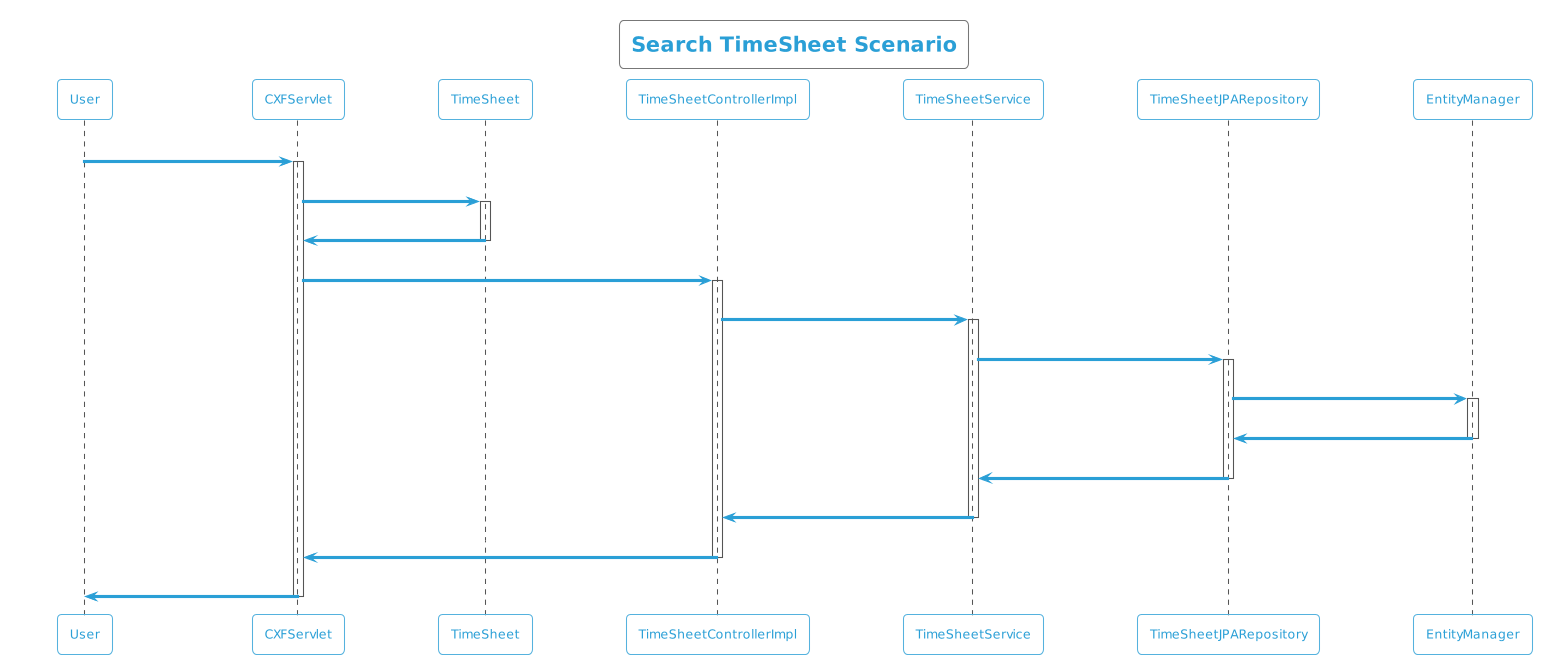

The diagram above was rendered by PlantUML. Its source (embedded in the PNG):
@startuml
!theme cyborg-outline
title Search TimeSheet Scenario
participant User
User -> CXFServlet: GET, TimeSheet
activate CXFServlet
CXFServlet -> TimeSheet: << search >>
activate TimeSheet
TimeSheet -> CXFServlet: << instance >>
deactivate TimeSheet
CXFServlet -> TimeSheetControllerImpl: search(:TimeSheet)
activate TimeSheetControllerImpl
TimeSheetControllerImpl -> TimeSheetService: search(:TimeSheet)
activate TimeSheetService
TimeSheetService -> TimeSheetJPARepository: search(:TimeSheet)
activate TimeSheetJPARepository
TimeSheetJPARepository -> EntityManager: response(:TimeSheet)
activate EntityManager
EntityManager -> TimeSheetJPARepository: << persisted TimeSheet >>
deactivate EntityManager
TimeSheetJPARepository -> TimeSheetService: << persisted TimeSheet >>
deactivate TimeSheetJPARepository
TimeSheetService -> TimeSheetControllerImpl: << persisted TimeSheet >>
deactivate TimeSheetService
TimeSheetControllerImpl -> CXFServlet: << persisted TimeSheet >>
deactivate TimeSheetControllerImpl
CXFServlet -> User: marshalled TimeSheet XML
deactivate CXFServlet
@enduml